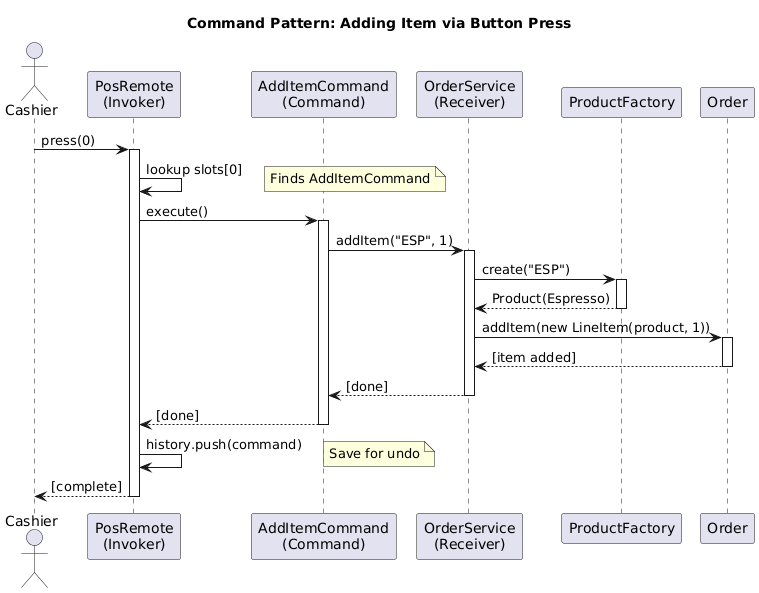

The diagram above was rendered by PlantUML. Its source (embedded in the PNG):
@startuml
title Command Pattern: Adding Item via Button Press

actor Cashier
participant "PosRemote\n(Invoker)" as Remote
participant "AddItemCommand\n(Command)" as Command
participant "OrderService\n(Receiver)" as Service
participant "ProductFactory" as Factory
participant "Order" as Order

Cashier -> Remote: press(0)
activate Remote

Remote -> Remote: lookup slots[0]
note right: Finds AddItemCommand

Remote -> Command: execute()
activate Command

Command -> Service: addItem("ESP", 1)
activate Service

Service -> Factory: create("ESP")
activate Factory
Factory --> Service: Product(Espresso)
deactivate Factory

Service -> Order: addItem(new LineItem(product, 1))
activate Order
Order --> Service: [item added]
deactivate Order

Service --> Command: [done]
deactivate Service

Command --> Remote: [done]
deactivate Command

Remote -> Remote: history.push(command)
note right: Save for undo

Remote --> Cashier: [complete]
deactivate Remote
@enduml